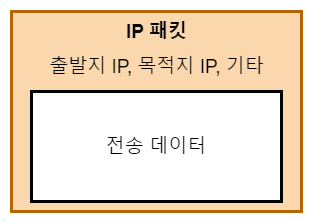

The diagram above was exported from draw.io. Its source (the exported page's mxGraphModel, read from the mxfile embedded in the PNG):
<mxGraphModel dx="1324" dy="1126" grid="1" gridSize="10" guides="1" tooltips="1" connect="1" arrows="1" fold="1" page="1" pageScale="1" pageWidth="827" pageHeight="1169" math="0" shadow="0">
  <root>
    <mxCell id="zyDQ0PcxabsT2SVFyNnZ-0" />
    <mxCell id="zyDQ0PcxabsT2SVFyNnZ-1" parent="zyDQ0PcxabsT2SVFyNnZ-0" />
    <mxCell id="zyDQ0PcxabsT2SVFyNnZ-2" value="" style="rounded=0;whiteSpace=wrap;html=1;fontSize=13;strokeColor=#b46504;strokeWidth=3;fillColor=#fad7ac;align=right;" vertex="1" parent="zyDQ0PcxabsT2SVFyNnZ-1">
      <mxGeometry x="90" y="70" width="290" height="200" as="geometry" />
    </mxCell>
    <mxCell id="zyDQ0PcxabsT2SVFyNnZ-3" value="전송 데이터" style="rounded=0;whiteSpace=wrap;html=1;fontSize=19;strokeWidth=3;align=center;" vertex="1" parent="zyDQ0PcxabsT2SVFyNnZ-1">
      <mxGeometry x="110" y="150" width="250" height="110" as="geometry" />
    </mxCell>
    <mxCell id="zyDQ0PcxabsT2SVFyNnZ-5" value="&lt;font color=&quot;#000000&quot;&gt;출발지 IP, 목적지 IP, 기타&lt;/font&gt;" style="text;html=1;align=center;verticalAlign=middle;resizable=0;points=[];autosize=1;strokeColor=none;fillColor=none;fontSize=19;fontColor=#FFFFFF;" vertex="1" parent="zyDQ0PcxabsT2SVFyNnZ-1">
      <mxGeometry x="120" y="110" width="230" height="30" as="geometry" />
    </mxCell>
    <mxCell id="zyDQ0PcxabsT2SVFyNnZ-6" value="&lt;font color=&quot;#000000&quot;&gt;IP 패킷&lt;/font&gt;" style="text;html=1;align=center;verticalAlign=middle;resizable=0;points=[];autosize=1;strokeColor=none;fillColor=none;fontSize=19;fontColor=#FFFFFF;fontStyle=1" vertex="1" parent="zyDQ0PcxabsT2SVFyNnZ-1">
      <mxGeometry x="195" y="75" width="80" height="30" as="geometry" />
    </mxCell>
  </root>
</mxGraphModel>